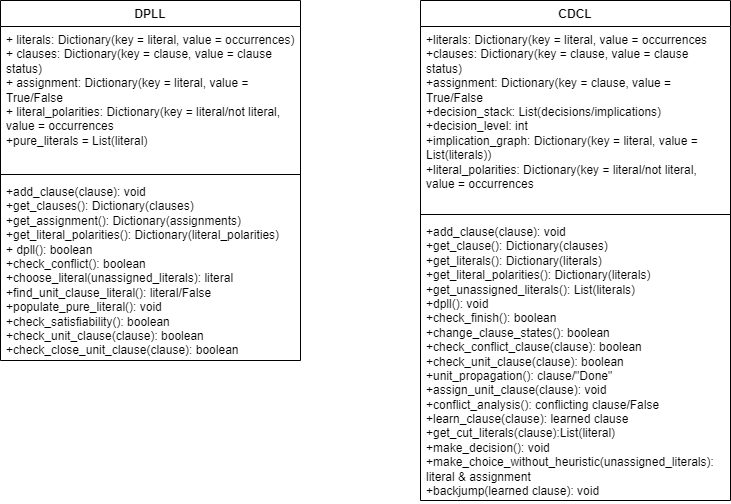

The diagram above was exported from draw.io. Its source (the exported page's mxGraphModel, read from the mxfile embedded in the PNG):
<mxGraphModel dx="1877" dy="556" grid="1" gridSize="10" guides="1" tooltips="1" connect="1" arrows="1" fold="1" page="1" pageScale="1" pageWidth="827" pageHeight="1169" math="0" shadow="0">
  <root>
    <mxCell id="0" />
    <mxCell id="1" parent="0" />
    <mxCell id="7_SCH06HnqFM4idJNi_U-1" value="DPLL" style="swimlane;fontStyle=1;align=center;verticalAlign=top;childLayout=stackLayout;horizontal=1;startSize=26;horizontalStack=0;resizeParent=1;resizeParentMax=0;resizeLast=0;collapsible=1;marginBottom=0;whiteSpace=wrap;html=1;" vertex="1" parent="1">
      <mxGeometry x="-20" y="90" width="300" height="360" as="geometry" />
    </mxCell>
    <mxCell id="7_SCH06HnqFM4idJNi_U-2" value="+ literals: Dictionary(key = literal, value = occurrences)&lt;div&gt;+ clauses: Dictionary(key = clause, value = clause status)&lt;/div&gt;&lt;div&gt;+ assignment: Dictionary(key = literal, value = True/False&amp;nbsp;&lt;/div&gt;&lt;div&gt;+ literal_polarities: Dictionary(key = literal/not literal, value = occurrences&lt;/div&gt;&lt;div&gt;+pure_literals = List(literal)&lt;/div&gt;" style="text;strokeColor=none;fillColor=none;align=left;verticalAlign=top;spacingLeft=4;spacingRight=4;overflow=hidden;rotatable=0;points=[[0,0.5],[1,0.5]];portConstraint=eastwest;whiteSpace=wrap;html=1;" vertex="1" parent="7_SCH06HnqFM4idJNi_U-1">
      <mxGeometry y="26" width="300" height="144" as="geometry" />
    </mxCell>
    <mxCell id="7_SCH06HnqFM4idJNi_U-3" value="" style="line;strokeWidth=1;fillColor=none;align=left;verticalAlign=middle;spacingTop=-1;spacingLeft=3;spacingRight=3;rotatable=0;labelPosition=right;points=[];portConstraint=eastwest;strokeColor=inherit;" vertex="1" parent="7_SCH06HnqFM4idJNi_U-1">
      <mxGeometry y="170" width="300" height="8" as="geometry" />
    </mxCell>
    <mxCell id="7_SCH06HnqFM4idJNi_U-4" value="+add_clause(clause): void&lt;div&gt;+get_clauses(): Dictionary(clauses)&lt;/div&gt;&lt;div&gt;+get_assignment(): Dictionary(assignments)&lt;/div&gt;&lt;div&gt;+get_literal_polarities(): Dictionary(literal_polarities)&lt;/div&gt;&lt;div&gt;+ dpll(): boolean&lt;/div&gt;&lt;div&gt;+check_conflict(): boolean&amp;nbsp;&lt;/div&gt;&lt;div&gt;+choose_literal(unassigned_literals): literal&lt;/div&gt;&lt;div&gt;+find_unit_clause_literal(): literal/False&lt;/div&gt;&lt;div&gt;+populate_pure_literal(): void&lt;/div&gt;&lt;div&gt;+check_satisfiability(): boolean&lt;/div&gt;&lt;div&gt;+check_unit_clause(clause): boolean&lt;/div&gt;&lt;div&gt;+check_close_unit_clause(clause): boolean&lt;/div&gt;&lt;div&gt;&lt;br&gt;&lt;/div&gt;&lt;div&gt;&lt;br&gt;&lt;/div&gt;" style="text;strokeColor=none;fillColor=none;align=left;verticalAlign=top;spacingLeft=4;spacingRight=4;overflow=hidden;rotatable=0;points=[[0,0.5],[1,0.5]];portConstraint=eastwest;whiteSpace=wrap;html=1;" vertex="1" parent="7_SCH06HnqFM4idJNi_U-1">
      <mxGeometry y="178" width="300" height="182" as="geometry" />
    </mxCell>
    <mxCell id="7_SCH06HnqFM4idJNi_U-9" value="CDCL" style="swimlane;fontStyle=1;align=center;verticalAlign=top;childLayout=stackLayout;horizontal=1;startSize=26;horizontalStack=0;resizeParent=1;resizeParentMax=0;resizeLast=0;collapsible=1;marginBottom=0;whiteSpace=wrap;html=1;" vertex="1" parent="1">
      <mxGeometry x="400" y="90" width="310" height="500" as="geometry" />
    </mxCell>
    <mxCell id="7_SCH06HnqFM4idJNi_U-10" value="+literals: Dictionary(key = literal, value = occurrences&lt;div&gt;+clauses: Dictionary(key = clause, value = clause status)&lt;/div&gt;&lt;div&gt;+assignment: Dictionary(key = clause, value = True/False&lt;/div&gt;&lt;div&gt;+decision_stack: List(decisions/implications)&lt;/div&gt;&lt;div&gt;+decision_level: int&lt;/div&gt;&lt;div&gt;+implication_graph: Dictionary(key = literal, value = List(literals))&lt;/div&gt;&lt;div&gt;+literal_polarities: Dictionary(key = literal/not literal, value = occurrences&lt;/div&gt;&lt;div&gt;&lt;br&gt;&lt;/div&gt;" style="text;strokeColor=none;fillColor=none;align=left;verticalAlign=top;spacingLeft=4;spacingRight=4;overflow=hidden;rotatable=0;points=[[0,0.5],[1,0.5]];portConstraint=eastwest;whiteSpace=wrap;html=1;" vertex="1" parent="7_SCH06HnqFM4idJNi_U-9">
      <mxGeometry y="26" width="310" height="184" as="geometry" />
    </mxCell>
    <mxCell id="7_SCH06HnqFM4idJNi_U-11" value="" style="line;strokeWidth=1;fillColor=none;align=left;verticalAlign=middle;spacingTop=-1;spacingLeft=3;spacingRight=3;rotatable=0;labelPosition=right;points=[];portConstraint=eastwest;strokeColor=inherit;" vertex="1" parent="7_SCH06HnqFM4idJNi_U-9">
      <mxGeometry y="210" width="310" height="8" as="geometry" />
    </mxCell>
    <mxCell id="7_SCH06HnqFM4idJNi_U-12" value="+add_clause(clause): void&lt;div&gt;+get_clause(): Dictionary(clauses)&lt;/div&gt;&lt;div&gt;+get_literals(): Dictionary(literals)&lt;/div&gt;&lt;div&gt;+get_literal_polarities(): Dictionary(literals)&lt;/div&gt;&lt;div&gt;+get_unassigned_literals(): List(literals)&lt;/div&gt;&lt;div&gt;+dpll(): void&lt;/div&gt;&lt;div&gt;+check_finish(): boolean&lt;/div&gt;&lt;div&gt;+change_clause_states(): boolean&lt;/div&gt;&lt;div&gt;+check_conflict_clause(clause): boolean&amp;nbsp;&lt;/div&gt;&lt;div&gt;+check_unit_clause(clause): boolean&lt;/div&gt;&lt;div&gt;+unit_propagation(): clause/&quot;Done&quot;&lt;/div&gt;&lt;div&gt;+assign_unit_clause(clause): void&amp;nbsp;&lt;/div&gt;&lt;div&gt;+conflict_analysis(): conflicting clause/False&lt;/div&gt;&lt;div&gt;+learn_clause(clause): learned clause&lt;/div&gt;&lt;div&gt;+get_cut_literals(clause):List(literal)&lt;/div&gt;&lt;div&gt;+make_decision(): void&lt;/div&gt;&lt;div&gt;+make_choice_without_heuristic(unassigned_literals): literal &amp;amp; assignment&lt;/div&gt;&lt;div&gt;+backjump(learned clause): void&lt;/div&gt;&lt;div&gt;&lt;br&gt;&lt;/div&gt;" style="text;strokeColor=none;fillColor=none;align=left;verticalAlign=top;spacingLeft=4;spacingRight=4;overflow=hidden;rotatable=0;points=[[0,0.5],[1,0.5]];portConstraint=eastwest;whiteSpace=wrap;html=1;" vertex="1" parent="7_SCH06HnqFM4idJNi_U-9">
      <mxGeometry y="218" width="310" height="282" as="geometry" />
    </mxCell>
  </root>
</mxGraphModel>